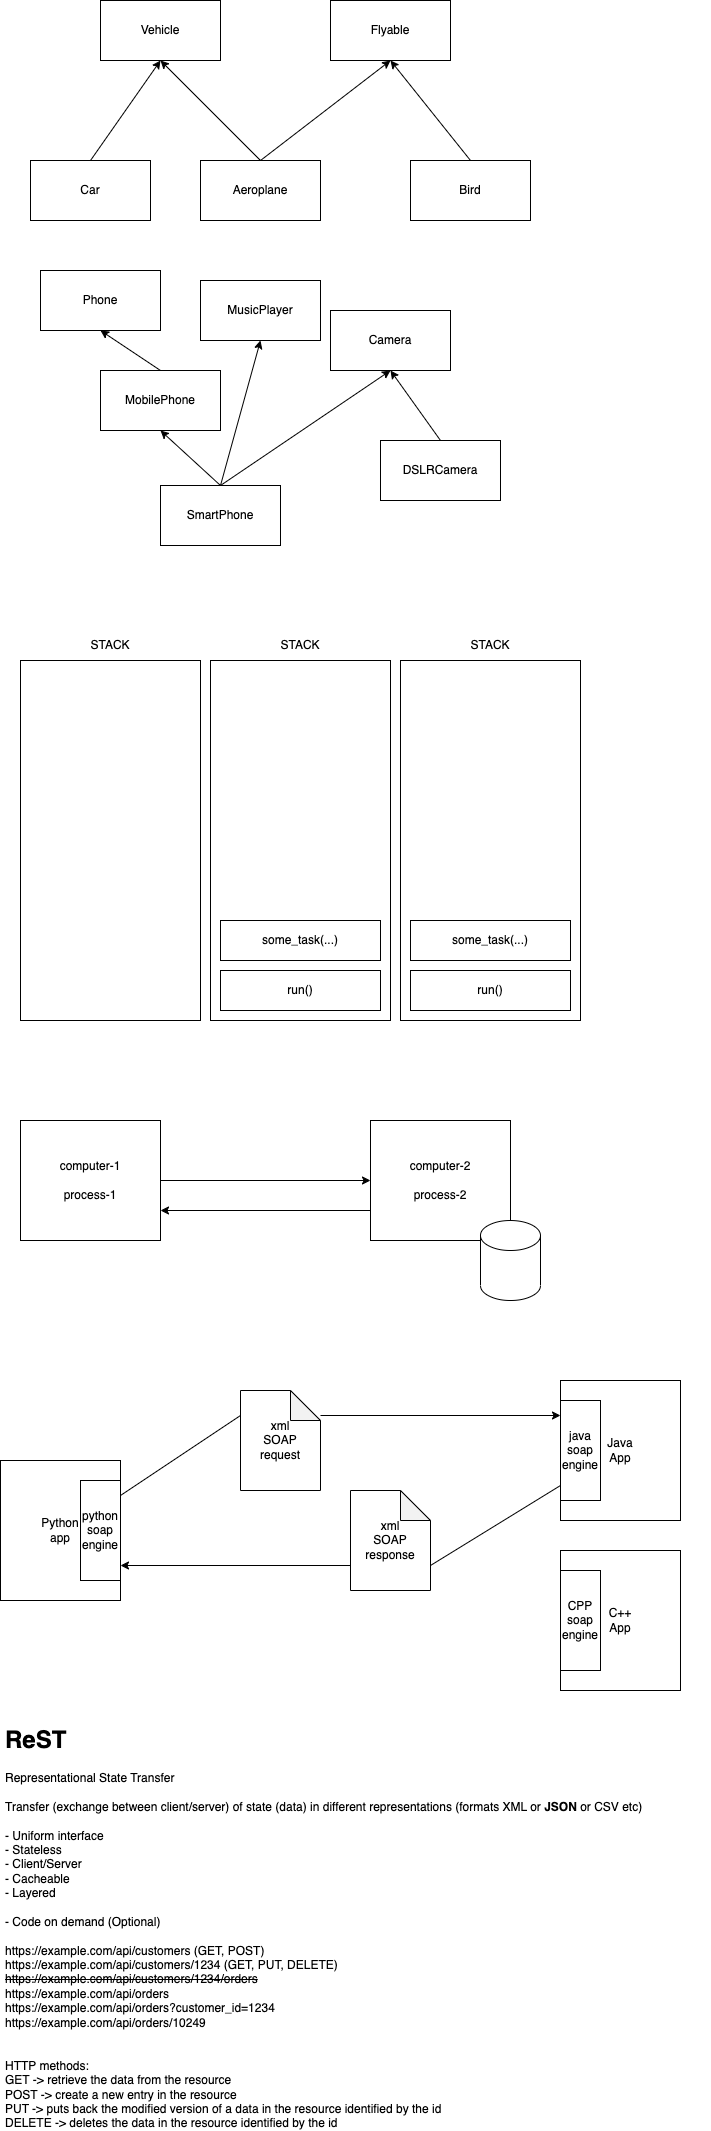

The diagram above was exported from draw.io. Its source (the exported page's mxGraphModel, read from the mxfile embedded in the PNG):
<mxGraphModel dx="840" dy="386" grid="1" gridSize="10" guides="1" tooltips="1" connect="1" arrows="1" fold="1" page="1" pageScale="1" pageWidth="827" pageHeight="1169" math="0" shadow="0">
  <root>
    <mxCell id="0" />
    <mxCell id="1" parent="0" />
    <mxCell id="2" value="Vehicle" style="rounded=0;whiteSpace=wrap;html=1;" parent="1" vertex="1">
      <mxGeometry x="160" y="100" width="120" height="60" as="geometry" />
    </mxCell>
    <mxCell id="4" style="edgeStyle=none;html=1;exitX=0.5;exitY=0;exitDx=0;exitDy=0;entryX=0.5;entryY=1;entryDx=0;entryDy=0;" parent="1" source="3" target="2" edge="1">
      <mxGeometry relative="1" as="geometry" />
    </mxCell>
    <mxCell id="3" value="Car" style="rounded=0;whiteSpace=wrap;html=1;" parent="1" vertex="1">
      <mxGeometry x="90" y="260" width="120" height="60" as="geometry" />
    </mxCell>
    <mxCell id="5" value="Flyable" style="rounded=0;whiteSpace=wrap;html=1;" parent="1" vertex="1">
      <mxGeometry x="390" y="100" width="120" height="60" as="geometry" />
    </mxCell>
    <mxCell id="7" style="edgeStyle=none;html=1;exitX=0.5;exitY=0;exitDx=0;exitDy=0;entryX=0.5;entryY=1;entryDx=0;entryDy=0;" parent="1" source="6" target="2" edge="1">
      <mxGeometry relative="1" as="geometry" />
    </mxCell>
    <mxCell id="8" style="edgeStyle=none;html=1;exitX=0.5;exitY=0;exitDx=0;exitDy=0;entryX=0.5;entryY=1;entryDx=0;entryDy=0;" parent="1" source="6" target="5" edge="1">
      <mxGeometry relative="1" as="geometry" />
    </mxCell>
    <mxCell id="6" value="Aeroplane" style="rounded=0;whiteSpace=wrap;html=1;" parent="1" vertex="1">
      <mxGeometry x="260" y="260" width="120" height="60" as="geometry" />
    </mxCell>
    <mxCell id="10" style="edgeStyle=none;html=1;exitX=0.5;exitY=0;exitDx=0;exitDy=0;entryX=0.5;entryY=1;entryDx=0;entryDy=0;" parent="1" source="9" target="5" edge="1">
      <mxGeometry relative="1" as="geometry" />
    </mxCell>
    <mxCell id="9" value="Bird" style="rounded=0;whiteSpace=wrap;html=1;" parent="1" vertex="1">
      <mxGeometry x="470" y="260" width="120" height="60" as="geometry" />
    </mxCell>
    <mxCell id="11" value="Phone" style="rounded=0;whiteSpace=wrap;html=1;" parent="1" vertex="1">
      <mxGeometry x="100" y="370" width="120" height="60" as="geometry" />
    </mxCell>
    <mxCell id="13" style="edgeStyle=none;html=1;exitX=0.5;exitY=0;exitDx=0;exitDy=0;entryX=0.5;entryY=1;entryDx=0;entryDy=0;" parent="1" source="12" target="11" edge="1">
      <mxGeometry relative="1" as="geometry" />
    </mxCell>
    <mxCell id="12" value="MobilePhone" style="rounded=0;whiteSpace=wrap;html=1;" parent="1" vertex="1">
      <mxGeometry x="160" y="470" width="120" height="60" as="geometry" />
    </mxCell>
    <mxCell id="15" style="edgeStyle=none;html=1;exitX=0.5;exitY=0;exitDx=0;exitDy=0;entryX=0.5;entryY=1;entryDx=0;entryDy=0;" parent="1" source="14" target="12" edge="1">
      <mxGeometry relative="1" as="geometry" />
    </mxCell>
    <mxCell id="17" style="edgeStyle=none;html=1;exitX=0.5;exitY=0;exitDx=0;exitDy=0;entryX=0.5;entryY=1;entryDx=0;entryDy=0;" parent="1" source="14" target="16" edge="1">
      <mxGeometry relative="1" as="geometry" />
    </mxCell>
    <mxCell id="21" style="edgeStyle=none;html=1;exitX=0.5;exitY=0;exitDx=0;exitDy=0;entryX=0.5;entryY=1;entryDx=0;entryDy=0;" parent="1" source="14" target="20" edge="1">
      <mxGeometry relative="1" as="geometry" />
    </mxCell>
    <mxCell id="14" value="SmartPhone" style="rounded=0;whiteSpace=wrap;html=1;" parent="1" vertex="1">
      <mxGeometry x="220" y="585" width="120" height="60" as="geometry" />
    </mxCell>
    <mxCell id="16" value="Camera" style="rounded=0;whiteSpace=wrap;html=1;" parent="1" vertex="1">
      <mxGeometry x="390" y="410" width="120" height="60" as="geometry" />
    </mxCell>
    <mxCell id="19" style="edgeStyle=none;html=1;exitX=0.5;exitY=0;exitDx=0;exitDy=0;entryX=0.5;entryY=1;entryDx=0;entryDy=0;" parent="1" source="18" target="16" edge="1">
      <mxGeometry relative="1" as="geometry" />
    </mxCell>
    <mxCell id="18" value="DSLRCamera" style="rounded=0;whiteSpace=wrap;html=1;" parent="1" vertex="1">
      <mxGeometry x="440" y="540" width="120" height="60" as="geometry" />
    </mxCell>
    <mxCell id="20" value="MusicPlayer" style="rounded=0;whiteSpace=wrap;html=1;" parent="1" vertex="1">
      <mxGeometry x="260" y="380" width="120" height="60" as="geometry" />
    </mxCell>
    <mxCell id="22" value="" style="rounded=0;whiteSpace=wrap;html=1;" vertex="1" parent="1">
      <mxGeometry x="80" y="760" width="180" height="360" as="geometry" />
    </mxCell>
    <mxCell id="23" value="STACK" style="text;html=1;strokeColor=none;fillColor=none;align=center;verticalAlign=middle;whiteSpace=wrap;rounded=0;" vertex="1" parent="1">
      <mxGeometry x="80" y="730" width="180" height="30" as="geometry" />
    </mxCell>
    <mxCell id="30" value="STACK" style="text;html=1;strokeColor=none;fillColor=none;align=center;verticalAlign=middle;whiteSpace=wrap;rounded=0;" vertex="1" parent="1">
      <mxGeometry x="270" y="730" width="180" height="30" as="geometry" />
    </mxCell>
    <mxCell id="31" value="" style="rounded=0;whiteSpace=wrap;html=1;" vertex="1" parent="1">
      <mxGeometry x="270" y="760" width="180" height="360" as="geometry" />
    </mxCell>
    <mxCell id="32" value="STACK" style="text;html=1;strokeColor=none;fillColor=none;align=center;verticalAlign=middle;whiteSpace=wrap;rounded=0;" vertex="1" parent="1">
      <mxGeometry x="460" y="730" width="180" height="30" as="geometry" />
    </mxCell>
    <mxCell id="33" value="" style="rounded=0;whiteSpace=wrap;html=1;" vertex="1" parent="1">
      <mxGeometry x="460" y="760" width="180" height="360" as="geometry" />
    </mxCell>
    <mxCell id="34" value="run()" style="rounded=0;whiteSpace=wrap;html=1;" vertex="1" parent="1">
      <mxGeometry x="280" y="1070" width="160" height="40" as="geometry" />
    </mxCell>
    <mxCell id="35" value="run()" style="rounded=0;whiteSpace=wrap;html=1;" vertex="1" parent="1">
      <mxGeometry x="470" y="1070" width="160" height="40" as="geometry" />
    </mxCell>
    <mxCell id="39" value="some_task(...)" style="rounded=0;whiteSpace=wrap;html=1;" vertex="1" parent="1">
      <mxGeometry x="280" y="1020" width="160" height="40" as="geometry" />
    </mxCell>
    <mxCell id="40" value="some_task(...)" style="rounded=0;whiteSpace=wrap;html=1;" vertex="1" parent="1">
      <mxGeometry x="470" y="1020" width="160" height="40" as="geometry" />
    </mxCell>
    <mxCell id="43" style="edgeStyle=none;html=1;exitX=1;exitY=0.5;exitDx=0;exitDy=0;" edge="1" parent="1" source="41" target="42">
      <mxGeometry relative="1" as="geometry" />
    </mxCell>
    <mxCell id="41" value="computer-1&lt;br&gt;&lt;br&gt;process-1" style="rounded=0;whiteSpace=wrap;html=1;" vertex="1" parent="1">
      <mxGeometry x="80" y="1220" width="140" height="120" as="geometry" />
    </mxCell>
    <mxCell id="44" style="edgeStyle=none;html=1;exitX=0;exitY=0.75;exitDx=0;exitDy=0;entryX=1;entryY=0.75;entryDx=0;entryDy=0;" edge="1" parent="1" source="42" target="41">
      <mxGeometry relative="1" as="geometry" />
    </mxCell>
    <mxCell id="42" value="computer-2&lt;br&gt;&lt;br&gt;process-2" style="rounded=0;whiteSpace=wrap;html=1;" vertex="1" parent="1">
      <mxGeometry x="430" y="1220" width="140" height="120" as="geometry" />
    </mxCell>
    <mxCell id="45" value="" style="shape=cylinder3;whiteSpace=wrap;html=1;boundedLbl=1;backgroundOutline=1;size=15;" vertex="1" parent="1">
      <mxGeometry x="540" y="1320" width="60" height="80" as="geometry" />
    </mxCell>
    <mxCell id="49" style="edgeStyle=none;html=1;exitX=1;exitY=0.25;exitDx=0;exitDy=0;entryX=0;entryY=0.25;entryDx=0;entryDy=0;startArrow=none;" edge="1" parent="1" source="50" target="47">
      <mxGeometry relative="1" as="geometry" />
    </mxCell>
    <mxCell id="46" value="Python &lt;br&gt;app" style="rounded=0;whiteSpace=wrap;html=1;" vertex="1" parent="1">
      <mxGeometry x="60" y="1560" width="120" height="140" as="geometry" />
    </mxCell>
    <mxCell id="51" style="edgeStyle=none;html=1;exitX=0;exitY=0.75;exitDx=0;exitDy=0;entryX=1;entryY=0.75;entryDx=0;entryDy=0;startArrow=none;" edge="1" parent="1" source="52" target="46">
      <mxGeometry relative="1" as="geometry" />
    </mxCell>
    <mxCell id="47" value="Java &lt;br&gt;App" style="rounded=0;whiteSpace=wrap;html=1;" vertex="1" parent="1">
      <mxGeometry x="620" y="1480" width="120" height="140" as="geometry" />
    </mxCell>
    <mxCell id="48" value="C++ &lt;br&gt;App" style="rounded=0;whiteSpace=wrap;html=1;" vertex="1" parent="1">
      <mxGeometry x="620" y="1650" width="120" height="140" as="geometry" />
    </mxCell>
    <mxCell id="53" value="" style="edgeStyle=none;html=1;exitX=0;exitY=0.75;exitDx=0;exitDy=0;entryX=1;entryY=0.75;entryDx=0;entryDy=0;endArrow=none;" edge="1" parent="1" source="47" target="52">
      <mxGeometry relative="1" as="geometry">
        <mxPoint x="620" y="1585" as="sourcePoint" />
        <mxPoint x="180" y="1665" as="targetPoint" />
      </mxGeometry>
    </mxCell>
    <mxCell id="52" value="xml&lt;br&gt;SOAP&lt;br&gt;response" style="shape=note;whiteSpace=wrap;html=1;backgroundOutline=1;darkOpacity=0.05;" vertex="1" parent="1">
      <mxGeometry x="410" y="1590" width="80" height="100" as="geometry" />
    </mxCell>
    <mxCell id="54" value="" style="edgeStyle=none;html=1;exitX=1;exitY=0.25;exitDx=0;exitDy=0;entryX=0;entryY=0.25;entryDx=0;entryDy=0;endArrow=none;" edge="1" parent="1" source="46" target="50">
      <mxGeometry relative="1" as="geometry">
        <mxPoint x="180" y="1595" as="sourcePoint" />
        <mxPoint x="620" y="1515" as="targetPoint" />
      </mxGeometry>
    </mxCell>
    <mxCell id="50" value="xml&lt;br&gt;SOAP&lt;br&gt;request" style="shape=note;whiteSpace=wrap;html=1;backgroundOutline=1;darkOpacity=0.05;" vertex="1" parent="1">
      <mxGeometry x="300" y="1490" width="80" height="100" as="geometry" />
    </mxCell>
    <mxCell id="55" value="python&lt;br&gt;soap&lt;br&gt;engine" style="rounded=0;whiteSpace=wrap;html=1;" vertex="1" parent="1">
      <mxGeometry x="140" y="1580" width="40" height="100" as="geometry" />
    </mxCell>
    <mxCell id="56" value="java&lt;br&gt;soap&lt;br&gt;engine" style="rounded=0;whiteSpace=wrap;html=1;" vertex="1" parent="1">
      <mxGeometry x="620" y="1500" width="40" height="100" as="geometry" />
    </mxCell>
    <mxCell id="57" value="CPP&lt;br&gt;soap&lt;br&gt;engine" style="rounded=0;whiteSpace=wrap;html=1;" vertex="1" parent="1">
      <mxGeometry x="620" y="1670" width="40" height="100" as="geometry" />
    </mxCell>
    <mxCell id="58" value="&lt;h1&gt;ReST&lt;/h1&gt;&lt;div&gt;Representational State Transfer&lt;/div&gt;&lt;div&gt;&lt;br&gt;&lt;/div&gt;&lt;div&gt;Transfer (exchange between client/server) of state (data) in different representations (formats XML or &lt;b&gt;JSON&lt;/b&gt; or CSV etc)&lt;/div&gt;&lt;div&gt;&lt;span style=&quot;background-color: initial;&quot;&gt;&lt;br&gt;&lt;/span&gt;&lt;/div&gt;&lt;div&gt;&lt;span style=&quot;background-color: initial;&quot;&gt;- Uniform interface&lt;/span&gt;&lt;br&gt;&lt;/div&gt;&lt;div&gt;- Stateless&lt;/div&gt;&lt;div&gt;- Client/Server&lt;/div&gt;&lt;div&gt;- Cacheable&lt;/div&gt;&lt;div&gt;- Layered&lt;/div&gt;&lt;div&gt;&lt;br&gt;&lt;/div&gt;&lt;div&gt;- Code on demand (Optional)&lt;/div&gt;&lt;div&gt;&lt;br&gt;&lt;/div&gt;&lt;div&gt;https://example.com/api/customers (GET, POST)&lt;/div&gt;&lt;div&gt;https://example.com/api/customers/1234 (GET, PUT, DELETE)&lt;br&gt;&lt;/div&gt;&lt;div&gt;&lt;strike&gt;https://example.com/api/customers/1234/orders&lt;/strike&gt;&lt;/div&gt;&lt;div&gt;https://example.com/api/orders&lt;/div&gt;&lt;div&gt;&lt;div style=&quot;border-color: var(--border-color);&quot;&gt;https://example.com/api/orders?customer_id=1234&lt;/div&gt;&lt;div style=&quot;border-color: var(--border-color);&quot;&gt;&lt;/div&gt;&lt;/div&gt;&lt;div&gt;&lt;div style=&quot;border-color: var(--border-color);&quot;&gt;https://example.com/api/orders/10249&lt;/div&gt;&lt;div style=&quot;border-color: var(--border-color);&quot;&gt;&lt;br style=&quot;border-color: var(--border-color);&quot;&gt;&lt;/div&gt;&lt;/div&gt;&lt;div&gt;&lt;br&gt;&lt;/div&gt;&lt;div&gt;HTTP methods:&lt;/div&gt;&lt;div&gt;GET -&amp;gt; retrieve the data from the resource&lt;/div&gt;&lt;div&gt;POST -&amp;gt; create a new entry in the resource&lt;/div&gt;&lt;div&gt;PUT -&amp;gt; puts back the modified version of a data in the resource identified by the id&lt;/div&gt;&lt;div&gt;DELETE -&amp;gt; deletes the data in the resource identified by the id&lt;/div&gt;" style="text;html=1;strokeColor=none;fillColor=none;spacing=5;spacingTop=-20;whiteSpace=wrap;overflow=hidden;rounded=0;" vertex="1" parent="1">
      <mxGeometry x="60" y="1820" width="710" height="410" as="geometry" />
    </mxCell>
  </root>
</mxGraphModel>